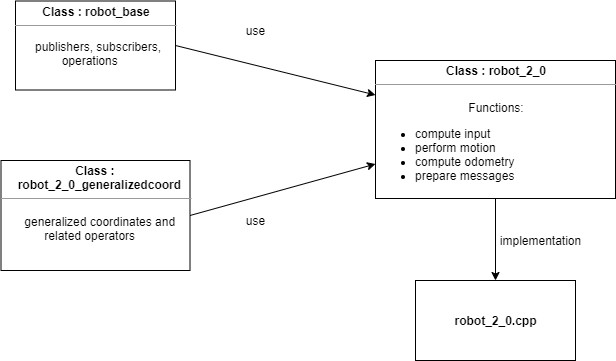

The diagram above was exported from draw.io. Its source (the exported page's mxGraphModel, read from the mxfile embedded in the PNG):
<mxGraphModel dx="1022" dy="515" grid="1" gridSize="10" guides="1" tooltips="1" connect="1" arrows="1" fold="1" page="1" pageScale="1" pageWidth="827" pageHeight="1169" math="0" shadow="0">
  <root>
    <mxCell id="0" />
    <mxCell id="1" parent="0" />
    <mxCell id="lwPOiESWu4GwO_ZsnWGg-4" value="" style="endArrow=classic;html=1;exitX=1;exitY=0.5;exitDx=0;exitDy=0;entryX=0;entryY=0.25;entryDx=0;entryDy=0;" parent="1" source="lwPOiESWu4GwO_ZsnWGg-19" target="lwPOiESWu4GwO_ZsnWGg-21" edge="1">
      <mxGeometry width="50" height="50" relative="1" as="geometry">
        <mxPoint x="290" y="95" as="sourcePoint" />
        <mxPoint x="470" y="135" as="targetPoint" />
      </mxGeometry>
    </mxCell>
    <mxCell id="lwPOiESWu4GwO_ZsnWGg-5" value="use" style="text;html=1;align=center;verticalAlign=middle;resizable=0;points=[];autosize=1;" parent="1" vertex="1">
      <mxGeometry x="260" y="70" width="40" height="20" as="geometry" />
    </mxCell>
    <mxCell id="lwPOiESWu4GwO_ZsnWGg-6" value="use" style="text;html=1;align=center;verticalAlign=middle;resizable=0;points=[];autosize=1;" parent="1" vertex="1">
      <mxGeometry x="260" y="260" width="40" height="20" as="geometry" />
    </mxCell>
    <mxCell id="lwPOiESWu4GwO_ZsnWGg-7" value="" style="endArrow=classic;html=1;exitX=1;exitY=0.5;exitDx=0;exitDy=0;entryX=0;entryY=0.75;entryDx=0;entryDy=0;" parent="1" source="lwPOiESWu4GwO_ZsnWGg-20" target="lwPOiESWu4GwO_ZsnWGg-21" edge="1">
      <mxGeometry width="50" height="50" relative="1" as="geometry">
        <mxPoint x="291" y="275" as="sourcePoint" />
        <mxPoint x="470" y="225" as="targetPoint" />
      </mxGeometry>
    </mxCell>
    <mxCell id="lwPOiESWu4GwO_ZsnWGg-19" value="&lt;p style=&quot;margin: 0px ; margin-top: 4px ; text-align: center&quot;&gt;&lt;b&gt;Class : robot_base&lt;/b&gt;&lt;/p&gt;&lt;hr size=&quot;1&quot;&gt;&lt;div style=&quot;height: 2px&quot;&gt;&lt;span style=&quot;text-align: center&quot;&gt;&amp;nbsp; &amp;nbsp; &amp;nbsp;&lt;/span&gt;&lt;/div&gt;&lt;div style=&quot;height: 2px&quot;&gt;&lt;span style=&quot;text-align: center&quot;&gt;&lt;br&gt;&lt;/span&gt;&lt;/div&gt;&lt;div style=&quot;height: 2px&quot;&gt;&lt;span style=&quot;text-align: center&quot;&gt;&lt;br&gt;&lt;/span&gt;&lt;/div&gt;&lt;div style=&quot;height: 2px&quot;&gt;&lt;span style=&quot;text-align: center&quot;&gt;&lt;br&gt;&lt;/span&gt;&lt;/div&gt;&lt;div style=&quot;height: 2px&quot;&gt;&lt;span style=&quot;text-align: center&quot;&gt;&amp;nbsp; &amp;nbsp; &amp;nbsp; publishers, subscribers,&amp;nbsp;&lt;/span&gt;&lt;br style=&quot;text-align: center&quot;&gt;&lt;span style=&quot;text-align: center&quot;&gt;&amp;nbsp; &amp;nbsp; &amp;nbsp; &amp;nbsp; &amp;nbsp; &amp;nbsp; &amp;nbsp; operations&lt;/span&gt;&lt;/div&gt;" style="verticalAlign=top;align=left;overflow=fill;fontSize=12;fontFamily=Helvetica;html=1;" parent="1" vertex="1">
      <mxGeometry x="40" y="50.5" width="160" height="89" as="geometry" />
    </mxCell>
    <mxCell id="lwPOiESWu4GwO_ZsnWGg-20" value="&lt;p style=&quot;margin: 0px ; margin-top: 4px ; text-align: center&quot;&gt;&lt;b&gt;Class :&amp;nbsp;&lt;/b&gt;&lt;/p&gt;&lt;b style=&quot;text-align: center&quot;&gt;&amp;nbsp; &amp;nbsp; &amp;nbsp;robot_2_0_generalizedcoord&lt;/b&gt;&lt;hr size=&quot;1&quot;&gt;&lt;div style=&quot;height: 2px&quot;&gt;&lt;span style=&quot;text-align: center&quot;&gt;&amp;nbsp; &amp;nbsp; &amp;nbsp;&lt;/span&gt;&lt;/div&gt;&lt;div style=&quot;height: 2px&quot;&gt;&lt;span style=&quot;text-align: center&quot;&gt;&lt;br&gt;&lt;/span&gt;&lt;/div&gt;&lt;div style=&quot;height: 2px&quot;&gt;&lt;span style=&quot;text-align: center&quot;&gt;&lt;br&gt;&lt;/span&gt;&lt;/div&gt;&lt;div style=&quot;height: 2px&quot;&gt;&lt;span style=&quot;text-align: center&quot;&gt;&lt;br&gt;&lt;/span&gt;&lt;/div&gt;&lt;div style=&quot;height: 2px&quot;&gt;&lt;span style=&quot;text-align: center&quot;&gt;&amp;nbsp; &amp;nbsp; &amp;nbsp;&lt;/span&gt;&lt;/div&gt;&lt;span style=&quot;text-align: center&quot;&gt;&amp;nbsp; &amp;nbsp; &amp;nbsp; &amp;nbsp;generalized coordinates and&amp;nbsp;&lt;/span&gt;&lt;br style=&quot;text-align: center&quot;&gt;&lt;span style=&quot;text-align: center&quot;&gt;&amp;nbsp; &amp;nbsp; &amp;nbsp; &amp;nbsp; &amp;nbsp; &amp;nbsp; &amp;nbsp;related operators&lt;/span&gt;" style="verticalAlign=top;align=left;overflow=fill;fontSize=12;fontFamily=Helvetica;html=1;" parent="1" vertex="1">
      <mxGeometry x="25.5" y="210" width="189" height="110" as="geometry" />
    </mxCell>
    <mxCell id="lwPOiESWu4GwO_ZsnWGg-21" value="&lt;p style=&quot;margin: 0px ; margin-top: 4px ; text-align: center&quot;&gt;&lt;b&gt;Class : robot_2_0&lt;/b&gt;&lt;/p&gt;&lt;hr size=&quot;1&quot;&gt;&lt;div style=&quot;height: 2px&quot;&gt;&lt;span style=&quot;text-align: center&quot;&gt;&amp;nbsp;&lt;/span&gt;&lt;/div&gt;&lt;div style=&quot;height: 2px&quot;&gt;&lt;span style=&quot;text-align: center&quot;&gt;&lt;br&gt;&lt;/span&gt;&lt;/div&gt;&lt;div style=&quot;height: 2px&quot;&gt;&lt;span style=&quot;text-align: center&quot;&gt;&lt;br&gt;&lt;/span&gt;&lt;/div&gt;&lt;div style=&quot;height: 2px&quot;&gt;&lt;span style=&quot;text-align: center&quot;&gt;&lt;br&gt;&lt;/span&gt;&lt;/div&gt;&lt;div style=&quot;height: 2px&quot;&gt;&lt;span style=&quot;text-align: center&quot;&gt;&amp;nbsp; &amp;nbsp; &amp;nbsp;&amp;nbsp;&lt;/span&gt;&lt;br&gt;&lt;/div&gt;&lt;span&gt;&lt;div style=&quot;text-align: center&quot;&gt;&lt;span&gt;Functions:&lt;/span&gt;&lt;/div&gt;&lt;/span&gt;&lt;ul&gt;&lt;li&gt;&lt;span style=&quot;text-align: center&quot;&gt;compute input&lt;/span&gt;&lt;/li&gt;&lt;li&gt;&lt;span style=&quot;text-align: center&quot;&gt;perform motion&lt;/span&gt;&lt;/li&gt;&lt;li&gt;&lt;span style=&quot;text-align: center&quot;&gt;compute odometry&lt;/span&gt;&lt;/li&gt;&lt;li&gt;prepare messages&amp;nbsp; &amp;nbsp; &amp;nbsp; &amp;nbsp;&lt;/li&gt;&lt;/ul&gt;" style="verticalAlign=top;align=left;overflow=fill;fontSize=12;fontFamily=Helvetica;html=1;" parent="1" vertex="1">
      <mxGeometry x="400" y="110" width="240" height="138" as="geometry" />
    </mxCell>
    <mxCell id="lwPOiESWu4GwO_ZsnWGg-22" value="" style="endArrow=classic;html=1;exitX=0.5;exitY=1;exitDx=0;exitDy=0;entryX=0.5;entryY=0;entryDx=0;entryDy=0;" parent="1" source="lwPOiESWu4GwO_ZsnWGg-21" target="lwPOiESWu4GwO_ZsnWGg-23" edge="1">
      <mxGeometry width="50" height="50" relative="1" as="geometry">
        <mxPoint x="224.5" y="275" as="sourcePoint" />
        <mxPoint x="400" y="213.5" as="targetPoint" />
      </mxGeometry>
    </mxCell>
    <mxCell id="lwPOiESWu4GwO_ZsnWGg-23" value="&lt;b&gt;robot_2_0.cpp&lt;/b&gt;" style="html=1;" parent="1" vertex="1">
      <mxGeometry x="440" y="330" width="160" height="80" as="geometry" />
    </mxCell>
    <mxCell id="lwPOiESWu4GwO_ZsnWGg-24" value="implementation" style="text;html=1;align=center;verticalAlign=middle;resizable=0;points=[];autosize=1;" parent="1" vertex="1">
      <mxGeometry x="515" y="280" width="100" height="20" as="geometry" />
    </mxCell>
  </root>
</mxGraphModel>